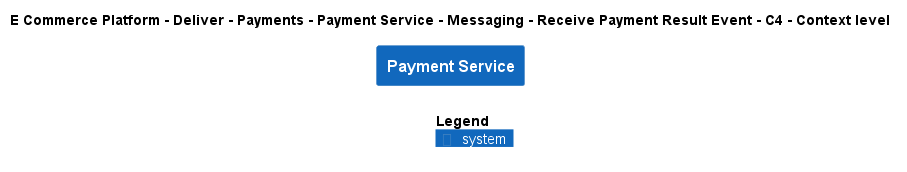

The diagram above was rendered by PlantUML. Its source (embedded in the PNG):
@startuml
!include ..\..\..\..\..\..\..\..\..\.c4s\C4_Context.puml

AddElementTag("c4interflow:lifecycle:new", $bgColor=green, $fontColor=#ffffff, $borderColor=green, $shadowing="False")
AddElementTag("c4interflow:lifecycle:changed", $bgColor=orange, $fontColor=#ffffff, $borderColor=orange, $shadowing="False")
AddElementTag("c4interflow:lifecycle:removed", $bgColor=red, $fontColor=#ffffff, $borderColor=red, $shadowing="False")

AddRelTag("c4interflow:lifecycle:new", $textColor=green, $lineColor=green)
AddRelTag("c4interflow:lifecycle:changed", $textColor=orange, $lineColor=orange)
AddRelTag("c4interflow:lifecycle:removed", $textColor=red, $lineColor=red)

SHOW_PERSON_PORTRAIT()
LAYOUT_TOP_DOWN()

skinparam linetype polyline

title E Commerce Platform - Deliver - Payments - Payment Service - Messaging - Receive Payment Result Event - C4 - Context level

System(ECommercePlatform.Deliver.Payments.SoftwareSystems.PaymentService, "Payment Service", "")



SHOW_LEGEND()
@enduml